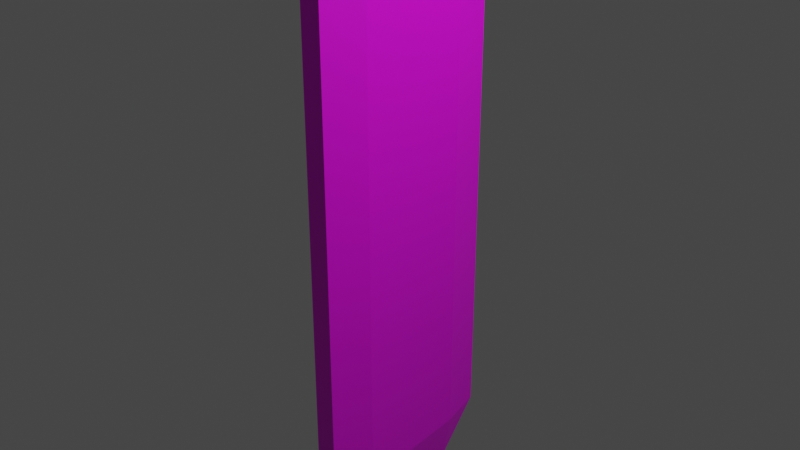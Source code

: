 # Source: test.blend  (saved by Blender 3.3.6; exported with 4.5.12 LTS)
import bpy
from mathutils import Matrix  # noqa: F401  (used for matrix-valued properties, if any)

bpy.ops.wm.read_factory_settings(use_empty=True)
scene = bpy.context.scene
scene.name = 'Scene'

# ---- collections
col_collection = bpy.data.collections.new('Collection'); scene.collection.children.link(col_collection)

# ---- images (referenced by path relative to the original .blend; pixels are not part of the script)
import os
ASSET_DIR = os.environ.get("B2B_ASSET_DIR", "")  # directory of the original .blend (textures are referenced by path, not embedded)
HERE = os.path.dirname(os.path.abspath(__file__))  # packed textures are extracted next to this script under _unpacked/

def load_image(name, relpath, width, height, colorspace="sRGB"):
    """Load a texture the original file referenced (path relative to the .blend, or extracted next to this script)."""
    p = next((c for c in (os.path.join(HERE, relpath), os.path.join(ASSET_DIR, relpath)) if relpath and os.path.exists(c)), "")
    if p:
        img = bpy.data.images.load(p, check_existing=True)
        img.name = name
    else:  # same state as the original file: an image datablock whose file is absent (Cycles renders it pink)
        img = bpy.data.images.new(name, width, height)
        img.source = "FILE"
        img.filepath = "//" + (relpath or name)
    img.colorspace_settings.name = colorspace
    return img
img_material = load_image('material', '', 1024, 1024, 'sRGB')

# ---- materials (node trees are filled in below, after node groups)
mat_material = bpy.data.materials.new('Material')
mat_material.alpha_threshold = 0.0
mat_material.use_transparent_shadow = False
mat_material.roughness = 0.5
mat_material.line_color = (0.0, 0.0, 0.0, 1.0)

# ---- material node trees
mat_material.use_nodes = True; mat_material.node_tree.nodes.clear()
_N = mat_material.node_tree.nodes; _L = mat_material.node_tree.links
n0 = _N.new('ShaderNodeOutputMaterial'); n0.name = 'Material Output'; n0.location = (300, 300)
n1 = _N.new('ShaderNodeBsdfPrincipled'); n1.name = 'Principled BSDF'; n1.location = (10, 300)
n1.distribution = 'GGX'
n1.subsurface_method = 'RANDOM_WALK_SKIN'
n1.inputs[3].default_value = 1.45
n1.inputs[27].default_value = (0.0, 0.0, 0.0, 1.0)
n1.inputs[28].default_value = 1.0
n2 = _N.new('ShaderNodeTexImage'); n2.name = 'Image Texture'; n2.location = (-330, 233)
n2.image = img_material
_L.new(n1.outputs[0], n0.inputs[0])
_L.new(n2.outputs[0], n1.inputs[0])
n0.is_active_output = True

# ---- world
world_world = bpy.data.worlds.new('World'); scene.world = world_world
world_world.use_nodes = True; world_world.node_tree.nodes.clear()
_N = world_world.node_tree.nodes; _L = world_world.node_tree.links
n0 = _N.new('ShaderNodeOutputWorld'); n0.name = 'World Output'; n0.location = (300, 300)
n1 = _N.new('ShaderNodeBackground'); n1.name = 'Background'; n1.location = (10, 300)
n1.inputs[0].default_value = (0.05088, 0.05088, 0.05088, 1.0)
_L.new(n1.outputs[0], n0.inputs[0])
n0.is_active_output = True
world_world.color = (0.05088, 0.05088, 0.05088)
world_world.use_sun_shadow = False
world_world.sun_shadow_jitter_overblur = 0.0

# ---- lights
light_light = bpy.data.lights.new('Light', 'POINT')
light_light.transmission_factor = 0.0
light_light.energy = 1000.0
light_light.shadow_soft_size = 0.1
light_light.shadow_maximum_resolution = 0.006
light_light.use_absolute_resolution = True

# ---- meshes
me_cube = bpy.data.meshes.new('Cube')
me_cube.from_pydata([(0.09155, 1.0, 2.305), (0.09155, 0.5716, 2.744), (0.1602, 0.5716, 2.305), (0.09155, 0.5716, -2.744), (0.09155, 1.0, -2.305), (0.1602, 0.5716, -2.305), (0.1602, -0.5716, 2.305), (0.09155, -0.5716, 2.744), (0.09155, -1.0, 2.305), (0.1602, -0.5716, -2.305), (0.09155, -1.0, -2.305), (0.09155, -0.5716, -2.744), (-0.09155, 1.0, 2.305), (-0.1602, 0.5716, 2.305), (-0.09155, 0.5716, 2.744), (-0.1602, 0.5716, -2.305), (-0.09155, 1.0, -2.305), (-0.09155, 0.5716, -2.744), (-0.1602, -0.5716, 2.305), (-0.09155, -1.0, 2.305), (-0.09155, -0.5716, 2.744), (-0.09155, -0.5716, -2.744), (-0.09155, -1.0, -2.305), (-0.1602, -0.5716, -2.305)], [], [(17, 3, 11, 21), (23, 18, 13, 15), (10, 8, 19, 22), (1, 14, 20, 7), (5, 2, 6, 9), (0, 1, 2), (3, 4, 5), (6, 7, 8), (9, 10, 11), (12, 13, 14), (15, 16, 17), (18, 19, 20), (21, 22, 23), (17, 21, 23, 15), (3, 17, 16, 4), (2, 5, 4, 0), (22, 19, 18, 23), (8, 10, 9, 6), (12, 16, 15, 13), (7, 20, 19, 8), (1, 7, 6, 2), (21, 11, 10, 22), (20, 14, 13, 18), (14, 1, 0, 12), (11, 3, 5, 9), (16, 12, 0, 4)])
_uv = me_cube.uv_layers.new(name='UVMap')
_uv.uv.foreach_set('vector', [0.1785, 0.5535, 0.3215, 0.5535, 0.3215, 0.6965, 0.1785, 0.6965, 0.4285, 0.05355, 0.5715, 0.05355, 0.5715, 0.1965, 0.4285, 0.1965, 0.4285, 0.8035, 0.5715, 0.8035, 0.5715, 0.9465, 0.4285, 0.9465, 0.6785, 0.5535, 0.8215, 0.5535, 0.8215, 0.6965, 0.6785, 0.6965, 0.4285, 0.5535, 0.5715, 0.5535, 0.5715, 0.6965, 0.4285, 0.6965, 0.5715, 0.4465, 0.625, 0.4465, 0.5715, 0.5, 0.3215, 0.5535, 0.3215, 0.5, 0.375, 0.5535, 0.5715, 0.75, 0.625, 0.8035, 0.5715, 0.8035, 0.375, 0.6965, 0.3215, 0.75, 0.3215, 0.6965, 0.5715, 0.25, 0.5715, 0.1965, 0.625, 0.1965, 0.125, 0.5535, 0.1785, 0.5, 0.1785, 0.5535, 0.5715, 0.05355, 0.5715, 0.0, 0.625, 0.05355, 0.1785, 0.6965, 0.1785, 0.75, 0.125, 0.6965, 0.1785, 0.5535, 0.1785, 0.6965, 0.125, 0.6965, 0.125, 0.5535, 0.3215, 0.5535, 0.1785, 0.5535, 0.1785, 0.5, 0.3215, 0.5, 0.5715, 0.5535, 0.4285, 0.5535, 0.4285, 0.4465, 0.5715, 0.4465, 0.4285, 0.0, 0.5715, 0.0, 0.5715, 0.05355, 0.4285, 0.05355, 0.5715, 0.8035, 0.4285, 0.8035, 0.4285, 0.6965, 0.5715, 0.6965, 0.5715, 0.3035, 0.4285, 0.3035, 0.4285, 0.1965, 0.5715, 0.1965, 0.625, 0.8035, 0.625, 0.9465, 0.5715, 0.9465, 0.5715, 0.8035, 0.6785, 0.5535, 0.6785, 0.6965, 0.5715, 0.6965, 0.5715, 0.5535, 0.1785, 0.6965, 0.3215, 0.6965, 0.3215, 0.75, 0.1785, 0.75, 0.625, 0.05355, 0.625, 0.1965, 0.5715, 0.1965, 0.5715, 0.05355, 0.625, 0.3035, 0.625, 0.4465, 0.5715, 0.4465, 0.5715, 0.3035, 0.3215, 0.6965, 0.3215, 0.5535, 0.4285, 0.5535, 0.4285, 0.6965, 0.4285, 0.3035, 0.5715, 0.3035, 0.5715, 0.4465, 0.4285, 0.4465])
me_cube.materials.append(mat_material)
me_cube.use_mirror_vertex_groups = False
me_cube.update()

# ---- objects
ob_cube = bpy.data.objects.new('Cube', me_cube)
ob_light = bpy.data.objects.new('Light', light_light)

# ---- transforms, parenting, visibility, modifiers, constraints
ob_cube.location = (0.0, 0.0, 0.0)
ob_cube.lock_rotations_4d = False
ob_cube.empty_display_type = 'ARROWS'
ob_cube.lineart.crease_threshold = 0.0
ob_light.location = (4.076, 1.005, 5.904)
ob_light.rotation_euler = (0.6503, 0.05522, 1.866)
ob_light.lock_rotations_4d = False
ob_light.empty_display_type = 'ARROWS'
ob_light.color = (0.0, 0.0, 0.0, 0.0)
ob_light.lineart.crease_threshold = 0.0

# ---- collection membership
col_collection.objects.link(ob_cube)
col_collection.objects.link(ob_light)

# ---- scene / render settings (as saved in the file)
scene.frame_start = 1; scene.frame_end = 250; scene.frame_set(1)
scene.render.engine = 'BLENDER_EEVEE_NEXT'
scene.cycles.sampling_pattern = 'TABULATED_SOBOL'
scene.cycles.use_light_tree = False
scene.view_settings.view_transform = 'Filmic'
bpy.context.view_layer.update()

# ---- added for rendering (the .blend has no active camera): camera
cam_auto = bpy.data.cameras.new('AutoCamera')
cam_auto.lens = 50.0
cam_auto.sensor_width = 36.0
cam_auto.clip_end = 1000.0
ob_auto_camera = bpy.data.objects.new('AutoCamera', cam_auto)
scene.collection.objects.link(ob_auto_camera)
ob_auto_camera.location = (5.41268, -6.49521, 4.33014)
ob_auto_camera.rotation_euler = (1.09748, -7.21219e-08, 0.694738)
scene.camera = ob_auto_camera
bpy.context.view_layer.update()
